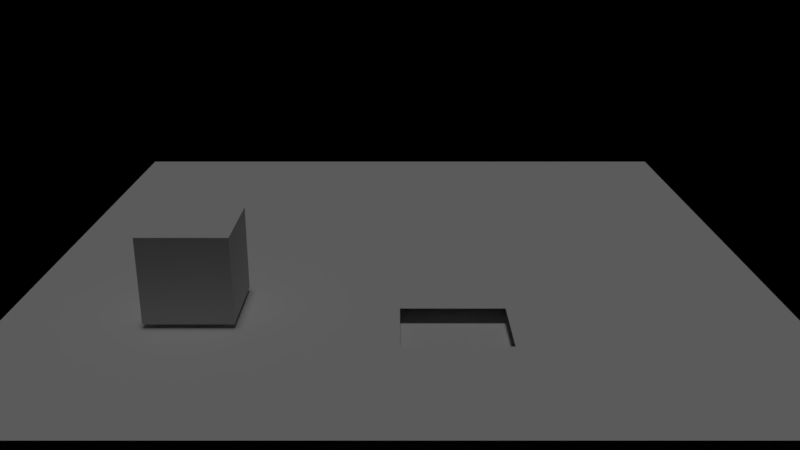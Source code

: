 # Source: game_teste.blend  (saved by Blender 2.79.7; exported with 4.5.12 LTS)
import bpy
from mathutils import Matrix  # noqa: F401  (used for matrix-valued properties, if any)

bpy.ops.wm.read_factory_settings(use_empty=True)
scene = bpy.context.scene
scene.name = '_game_test'

# ---- collections
col_collection_1 = bpy.data.collections.new('Collection 1'); scene.collection.children.link(col_collection_1)
col_collection_10 = bpy.data.collections.new('Collection 10'); scene.collection.children.link(col_collection_10)
col_collection_10.hide_render = True
col_collection_10.hide_viewport = True
col_item = bpy.data.collections.new('item')  # instanced only; not linked into the scene
col_enemyes = bpy.data.collections.new('enemyes')  # instanced only; not linked into the scene
col_dors = bpy.data.collections.new('Dors')  # instanced only; not linked into the scene
col_bau = bpy.data.collections.new('bau')  # instanced only; not linked into the scene
col_player = bpy.data.collections.new('_player')  # instanced only; not linked into the scene

# ---- cameras
cam_camera = bpy.data.cameras.new('Camera')
cam_camera.clip_end = 100.0
cam_camera.lens = 35.0
cam_camera.sensor_width = 32.0
cam_camera.sensor_height = 18.0
cam_camera.display_size = 2.0
cam_camera.dof.focus_distance = 0.0
cam_camera.dof.aperture_fstop = 128.0
cam_camera.dof.aperture_blades = 6

# ---- lights
light_hemi = bpy.data.lights.new('Hemi', 'SUN')
light_hemi.transmission_factor = 0.0
light_hemi.angle = 0.1993
light_hemi.energy = 0.4
light_hemi.shadow_buffer_clip_start = 0.5
light_hemi.shadow_soft_size = 0.1
light_hemi.shadow_cascade_max_distance = 1000.0

# ---- meshes
me_cube = bpy.data.meshes.new('Cube')
me_cube.from_pydata([(-1.0, -1.0, -1.0), (-1.0, -1.0, 1.0), (-1.0, 1.0, -1.0), (-1.0, 1.0, 1.0), (1.0, -1.0, -1.0), (1.0, -1.0, 1.0), (1.0, 1.0, -1.0), (1.0, 1.0, 1.0)], [], [(0, 1, 3, 2), (2, 3, 7, 6), (6, 7, 5, 4), (4, 5, 1, 0), (2, 6, 4, 0), (7, 3, 1, 5)])
me_cube.use_remesh_preserve_volume = False
me_cube.use_remesh_preserve_attributes = False
me_cube.use_mirror_vertex_groups = False
me_cube.update()
me_plane_003 = bpy.data.meshes.new('Plane.003')
me_plane_003.from_pydata([(-8.82, -8.82, 0.0), (8.82, -8.82, 0.0), (-8.82, 8.82, 0.0), (8.82, 8.82, 0.0), (-8.82, 0.0, 0.0), (0.0, -8.82, 0.0), (8.82, 0.0, 0.0), (0.0, 8.82, 0.0), (0.0, 0.0, 0.0), (-8.82, -3.554, 0.0), (-8.82, -6.494, 0.0), (8.82, -6.494, 0.0), (8.82, -3.554, 0.0), (0.0, -5.4, 0.0), (0.0, -3.554, 0.0), (2.399, -8.82, 0.0), (2.399, 8.82, 0.0), (2.399, 0.0, 0.0), (2.399, -5.4, 0.0), (2.399, -3.554, 0.0)], [], [(17, 6, 3, 16), (4, 8, 7, 2), (9, 14, 8, 4), (19, 12, 6, 17), (15, 1, 11, 18), (18, 11, 12, 19), (0, 5, 13, 10), (10, 13, 14, 9), (5, 15, 18, 13), (14, 19, 17, 8), (8, 17, 16, 7)])
me_plane_003.use_remesh_preserve_volume = False
me_plane_003.use_remesh_preserve_attributes = False
me_plane_003.use_mirror_vertex_groups = False
me_plane_003.update()
me_plane = bpy.data.meshes.new('Plane')
me_plane.from_pydata([(-8.82, -8.82, 0.0), (8.82, -8.82, 0.0), (-8.82, 8.82, 0.0), (8.82, 8.82, 0.0)], [], [(0, 1, 3, 2)])
me_plane.use_remesh_preserve_volume = False
me_plane.use_remesh_preserve_attributes = False
me_plane.use_mirror_vertex_groups = False
me_plane.update()
me_mesh_faca = bpy.data.meshes.new('mesh_faca')
me_mesh_faca.from_pydata([], [], [])
me_mesh_faca.materials.append(None)
me_mesh_faca.materials.append(None)
me_mesh_faca.materials.append(None)
me_mesh_faca.update()
me_mesh_key_0 = bpy.data.meshes.new('mesh_key_0')
me_mesh_key_0.from_pydata([], [], [])
me_mesh_key_0.materials.append(None)
me_mesh_key_0.update()
me_mesh_med_kit = bpy.data.meshes.new('mesh_med_kit')
me_mesh_med_kit.from_pydata([], [], [])
me_mesh_med_kit.materials.append(None)
me_mesh_med_kit.materials.append(None)
me_mesh_med_kit.update()
me_mesh_bala_pistola = bpy.data.meshes.new('mesh_bala_pistola')
me_mesh_bala_pistola.from_pydata([], [], [])
me_mesh_bala_pistola.materials.append(None)
me_mesh_bala_pistola.materials.append(None)
me_mesh_bala_pistola.materials.append(None)
me_mesh_bala_pistola.materials.append(None)
me_mesh_bala_pistola.update()
me_mesh_bala_shotgun = bpy.data.meshes.new('mesh_bala_shotgun')
me_mesh_bala_shotgun.from_pydata([], [], [])
me_mesh_bala_shotgun.materials.append(None)
me_mesh_bala_shotgun.materials.append(None)
me_mesh_bala_shotgun.materials.append(None)
me_mesh_bala_shotgun.materials.append(None)
me_mesh_bala_shotgun.update()
me_mesh_bala_metralha = bpy.data.meshes.new('mesh_bala_metralha')
me_mesh_bala_metralha.from_pydata([], [], [])
me_mesh_bala_metralha.materials.append(None)
me_mesh_bala_metralha.materials.append(None)
me_mesh_bala_metralha.materials.append(None)
me_mesh_bala_metralha.materials.append(None)
me_mesh_bala_metralha.update()
me_mesh_metralha = bpy.data.meshes.new('mesh_metralha')
me_mesh_metralha.from_pydata([], [], [])
me_mesh_metralha.materials.append(None)
me_mesh_metralha.update()
me_mesh_shotgun = bpy.data.meshes.new('mesh_shotgun')
me_mesh_shotgun.from_pydata([], [], [])
me_mesh_shotgun.materials.append(None)
me_mesh_shotgun.update()
me_mesh_pistola = bpy.data.meshes.new('mesh_pistola')
me_mesh_pistola.from_pydata([], [], [])
me_mesh_pistola.materials.append(None)
me_mesh_pistola.update()

# ---- objects
ob_item_000 = bpy.data.objects.new('item.000', None)
ob_item_010 = bpy.data.objects.new('item.010', None)
ob_hemi = bpy.data.objects.new('Hemi', light_hemi)
ob_cube = bpy.data.objects.new('Cube', me_cube)
ob_enemyes_001 = bpy.data.objects.new('enemyes.001', None)
ob_enemyes_003 = bpy.data.objects.new('enemyes.003', None)
ob_item_009 = bpy.data.objects.new('item.009', None)
ob_item_008 = bpy.data.objects.new('item.008', None)
ob_item_006 = bpy.data.objects.new('item.006', None)
ob_item_005 = bpy.data.objects.new('item.005', None)
ob_dors_001 = bpy.data.objects.new('Dors.001', None)
ob_dors_000 = bpy.data.objects.new('Dors.000', None)
ob_plane_002 = bpy.data.objects.new('Plane.002', me_plane_003)
ob_item_003 = bpy.data.objects.new('item.003', None)
ob_item_002 = bpy.data.objects.new('item.002', None)
ob_item_001 = bpy.data.objects.new('item.001', None)
ob_bau = bpy.data.objects.new('bau', None)
ob_camera = bpy.data.objects.new('Camera', cam_camera)
ob_player = bpy.data.objects.new('_player', None)
ob_plane = bpy.data.objects.new('Plane', me_plane)
ob_cube_009 = bpy.data.objects.new('Cube.009', me_mesh_faca)
ob_cube_008 = bpy.data.objects.new('Cube.008', me_mesh_key_0)
ob_cube_007 = bpy.data.objects.new('Cube.007', me_mesh_med_kit)
ob_cube_006 = bpy.data.objects.new('Cube.006', me_mesh_bala_pistola)
ob_cube_005 = bpy.data.objects.new('Cube.005', me_mesh_bala_shotgun)
ob_cube_004 = bpy.data.objects.new('Cube.004', me_mesh_bala_metralha)
ob_cube_003 = bpy.data.objects.new('Cube.003', me_mesh_metralha)
ob_cube_002 = bpy.data.objects.new('Cube.002', me_mesh_shotgun)
ob_cube_001 = bpy.data.objects.new('Cube.001', me_mesh_pistola)

# ---- transforms, parenting, visibility, modifiers, constraints
ob_item_000.location = (3.434, 1.877, 0.6719)
ob_item_000.rotation_euler = (1.456, 1.496, 3.027)
ob_item_000.show_instancer_for_render = False
ob_item_000.instance_type = 'COLLECTION'
ob_item_000.lineart.crease_threshold = 0.0
ob_item_010.location = (2.479, -0.06241, 0.4692)
ob_item_010.show_instancer_for_render = False
ob_item_010.instance_type = 'COLLECTION'
ob_item_010.lineart.crease_threshold = 0.0
ob_hemi.location = (-2.62, 4.295, 21.21)
ob_hemi.lineart.crease_threshold = 0.0
ob_cube.location = (-4.573, -3.557, 1.467)
ob_cube.lineart.crease_threshold = 0.0
ob_enemyes_001.location = (-1.396, 2.866, 1.06)
ob_enemyes_001.show_instancer_for_render = False
ob_enemyes_001.instance_type = 'COLLECTION'
ob_enemyes_001.lineart.crease_threshold = 0.0
ob_enemyes_003.location = (-3.523, 2.866, 1.06)
ob_enemyes_003.show_instancer_for_render = False
ob_enemyes_003.instance_type = 'COLLECTION'
ob_enemyes_003.lineart.crease_threshold = 0.0
ob_item_009.location = (5.539, 2.125, 0.6328)
ob_item_009.rotation_euler = (-3.097, 2.25, -1.513)
ob_item_009.show_instancer_for_render = False
ob_item_009.instance_type = 'COLLECTION'
ob_item_009.lineart.crease_threshold = 0.0
ob_item_008.location = (6.67, 0.1012, 0.4692)
ob_item_008.show_instancer_for_render = False
ob_item_008.instance_type = 'COLLECTION'
ob_item_008.lineart.crease_threshold = 0.0
ob_item_006.location = (7.457, -0.06241, 0.4692)
ob_item_006.show_instancer_for_render = False
ob_item_006.instance_type = 'COLLECTION'
ob_item_006.lineart.crease_threshold = 0.0
ob_item_005.location = (5.648, -0.06241, 0.4692)
ob_item_005.show_instancer_for_render = False
ob_item_005.instance_type = 'COLLECTION'
ob_item_005.lineart.crease_threshold = 0.0
ob_dors_001.location = (0.0, 7.64, 1.0)
ob_dors_001.show_instancer_for_render = False
ob_dors_001.instance_type = 'COLLECTION'
ob_dors_001.lineart.crease_threshold = 0.0
ob_dors_000.location = (-3.893, 7.587, 1.0)
ob_dors_000.show_instancer_for_render = False
ob_dors_000.instance_type = 'COLLECTION'
ob_dors_000.lineart.crease_threshold = 0.0
ob_plane_002.location = (0.0, 0.0, 0.375)
ob_plane_002.lineart.crease_threshold = 0.0
ob_item_003.location = (4.645, 2.38, 0.4692)
ob_item_003.rotation_euler = (0.0282, 1.459, 1.599)
ob_item_003.show_instancer_for_render = False
ob_item_003.instance_type = 'COLLECTION'
ob_item_003.lineart.crease_threshold = 0.0
ob_item_002.location = (4.495, -0.06241, 0.4692)
ob_item_002.show_instancer_for_render = False
ob_item_002.instance_type = 'COLLECTION'
ob_item_002.lineart.crease_threshold = 0.0
ob_item_001.location = (3.434, -0.06241, 0.4692)
ob_item_001.show_instancer_for_render = False
ob_item_001.instance_type = 'COLLECTION'
ob_item_001.lineart.crease_threshold = 0.0
ob_bau.location = (1.132, -4.469, 0.7868)
ob_bau.show_instancer_for_render = False
ob_bau.instance_type = 'COLLECTION'
ob_bau.lineart.crease_threshold = 0.0
ob_camera.location = (0.0, -21.63, 8.884)
ob_camera.rotation_euler = (1.226, -0.0, 0.0)
ob_camera.lineart.crease_threshold = 0.0
ob_player.location = (6.333, 2.09, 0.0)
ob_player.show_instancer_for_render = False
ob_player.instance_type = 'COLLECTION'
ob_player.lineart.crease_threshold = 0.0
ob_plane.location = (0.0, 0.0, 0.0)
ob_plane.lineart.crease_threshold = 0.0
ob_cube_009.location = (6.426, 1.828, 0.0)
ob_cube_009.lineart.crease_threshold = 0.0
ob_cube_008.location = (6.426, 0.0, 0.0)
ob_cube_008.lineart.crease_threshold = 0.0
ob_cube_007.location = (-6.808, 0.0, 0.0)
ob_cube_007.lineart.crease_threshold = 0.0
ob_cube_006.location = (-2.204, 0.0, 0.0)
ob_cube_006.lineart.crease_threshold = 0.0
ob_cube_005.location = (-5.137, 0.0, 0.0)
ob_cube_005.lineart.crease_threshold = 0.0
ob_cube_004.location = (-3.736, 0.0, 0.0)
ob_cube_004.lineart.crease_threshold = 0.0
ob_cube_003.location = (4.339, 0.0, 0.0)
ob_cube_003.lineart.crease_threshold = 0.0
ob_cube_002.location = (1.301, 0.0, 0.0)
ob_cube_002.lineart.crease_threshold = 0.0
ob_cube_001.location = (-1.146, 0.0, 0.0)
ob_cube_001.lineart.crease_threshold = 0.0
ob_item_000.instance_collection = col_item
ob_item_010.instance_collection = col_item
ob_enemyes_001.instance_collection = col_enemyes
ob_enemyes_003.instance_collection = col_enemyes
ob_item_009.instance_collection = col_item
ob_item_008.instance_collection = col_item
ob_item_006.instance_collection = col_item
ob_item_005.instance_collection = col_item
ob_dors_001.instance_collection = col_dors
ob_dors_000.instance_collection = col_dors
ob_item_003.instance_collection = col_item
ob_item_002.instance_collection = col_item
ob_item_001.instance_collection = col_item
ob_bau.instance_collection = col_bau
ob_player.instance_collection = col_player

# ---- collection membership
col_collection_1.objects.link(ob_item_000)
col_collection_1.objects.link(ob_item_010)
col_collection_1.objects.link(ob_hemi)
col_collection_1.objects.link(ob_cube)
col_collection_1.objects.link(ob_enemyes_001)
col_collection_1.objects.link(ob_enemyes_003)
col_collection_1.objects.link(ob_item_009)
col_collection_1.objects.link(ob_item_008)
col_collection_1.objects.link(ob_item_006)
col_collection_1.objects.link(ob_item_005)
col_collection_1.objects.link(ob_dors_001)
col_collection_1.objects.link(ob_dors_000)
col_collection_1.objects.link(ob_plane_002)
col_collection_1.objects.link(ob_item_003)
col_collection_1.objects.link(ob_item_002)
col_collection_1.objects.link(ob_item_001)
col_collection_1.objects.link(ob_bau)
col_collection_1.objects.link(ob_camera)
col_collection_1.objects.link(ob_player)
col_collection_1.objects.link(ob_plane)
col_collection_10.objects.link(ob_cube_009)
col_collection_10.objects.link(ob_cube_008)
col_collection_10.objects.link(ob_cube_007)
col_collection_10.objects.link(ob_cube_006)
col_collection_10.objects.link(ob_cube_005)
col_collection_10.objects.link(ob_cube_004)
col_collection_10.objects.link(ob_cube_003)
col_collection_10.objects.link(ob_cube_002)
col_collection_10.objects.link(ob_cube_001)

# ---- scene / render settings (as saved in the file)
scene.camera = ob_camera
scene.frame_start = 1; scene.frame_end = 250; scene.frame_set(250)
scene.render.engine = 'BLENDER_EEVEE_NEXT'
scene.render.resolution_percentage = 50
scene.render.dither_intensity = 0.0
scene.cycles.use_denoising = False
scene.cycles.samples = 128
scene.cycles.sampling_pattern = 'TABULATED_SOBOL'
scene.cycles.use_adaptive_sampling = False
scene.cycles.use_light_tree = False
scene.view_settings.view_transform = 'Standard'
bpy.context.view_layer.update()
